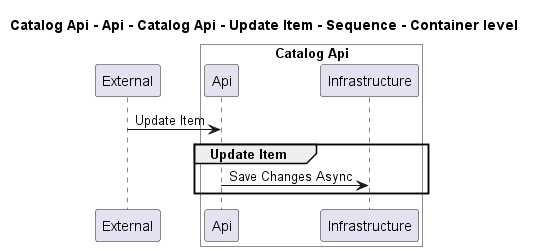

The diagram above was rendered by PlantUML. Its source (embedded in the PNG):
@startuml
!pragma layout smetana

title Catalog Api - Api - Catalog Api - Update Item - Sequence - Container level

participant "External" as C4InterFlow.SoftwareSystems.ExternalSystem

box "Catalog Api" #White
    participant "Api" as dotnet.eShop.Architecture.SoftwareSystems.CatalogApi.Containers.Api
    participant "Infrastructure" as dotnet.eShop.Architecture.SoftwareSystems.CatalogApi.Containers.Infrastructure
end box


C4InterFlow.SoftwareSystems.ExternalSystem -> dotnet.eShop.Architecture.SoftwareSystems.CatalogApi.Containers.Api : Update Item
group Update Item
dotnet.eShop.Architecture.SoftwareSystems.CatalogApi.Containers.Api -> dotnet.eShop.Architecture.SoftwareSystems.CatalogApi.Containers.Infrastructure : Save Changes Async
end


@enduml